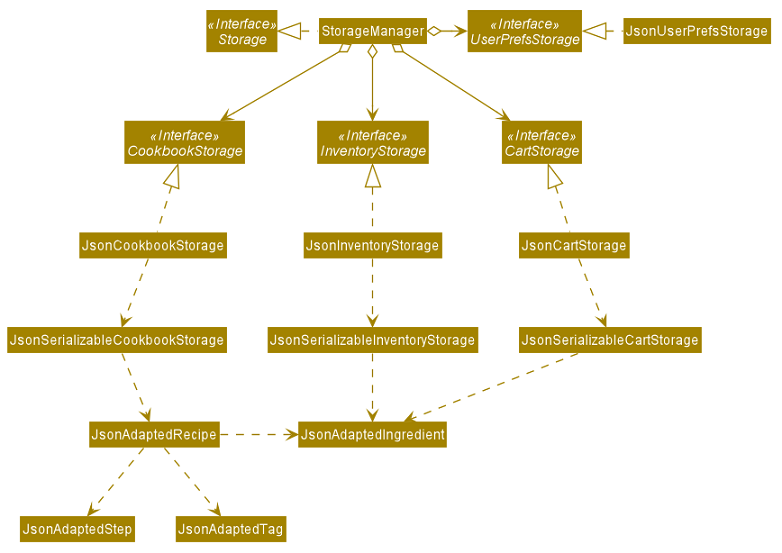

The diagram above was rendered by PlantUML. Its source (embedded in the PNG):
@startuml








skinparam BackgroundColor #FFFFFFF

skinparam Shadowing false

skinparam Class {
    FontColor #FFFFFF
    BorderThickness 1
    BorderColor #FFFFFF
    StereotypeFontColor #FFFFFF
    FontName Arial
}

skinparam Actor {
    BorderColor #000000
    Color #000000
    FontName Arial
}

skinparam Sequence {
    MessageAlign center
    BoxFontSize 15
    BoxPadding 0
    BoxFontColor #FFFFFF
    FontName Arial
}

skinparam Participant {
    FontColor #FFFFFFF
    Padding 20
}

skinparam MinClassWidth 50
skinparam ParticipantPadding 10
skinparam Shadowing false
skinparam DefaultTextAlignment center
skinparam packageStyle Rectangle

hide footbox
hide members
hide circle
skinparam arrowThickness 1.1
skinparam arrowColor #A38300
skinparam classBackgroundColor #A38300

Interface Storage <<Interface>>
Interface UserPrefsStorage <<Interface>>
Interface CookbookStorage <<Interface>>
Interface InventoryStorage <<Interface>>
Interface CartStorage <<Interface>>

Class StorageManager
Class JsonUserPrefsStorage
Class JsonCookbookStorage
Class JsonInventoryStorage
Class JsonCartStorage

StorageManager .left.|> Storage
StorageManager o-right-> UserPrefsStorage
StorageManager o--> CookbookStorage
StorageManager o--> InventoryStorage
StorageManager o--> CartStorage

JsonUserPrefsStorage .left.|> UserPrefsStorage
JsonCookbookStorage .up.|> CookbookStorage
JsonInventoryStorage .up.|> InventoryStorage
JsonCartStorage .up.|> CartStorage
JsonCookbookStorage .down.> JsonSerializableCookbookStorage
JsonInventoryStorage .down.> JsonSerializableInventoryStorage
JsonCartStorage .down.> JsonSerializableCartStorage
JsonSerializableCookbookStorage .down.> JsonAdaptedRecipe
JsonAdaptedRecipe .down.> JsonAdaptedStep
JsonAdaptedRecipe .down.> JsonAdaptedTag
JsonAdaptedRecipe .right.> JsonAdaptedIngredient
JsonSerializableInventoryStorage .down.> JsonAdaptedIngredient
JsonSerializableCartStorage .down.> JsonAdaptedIngredient
@enduml